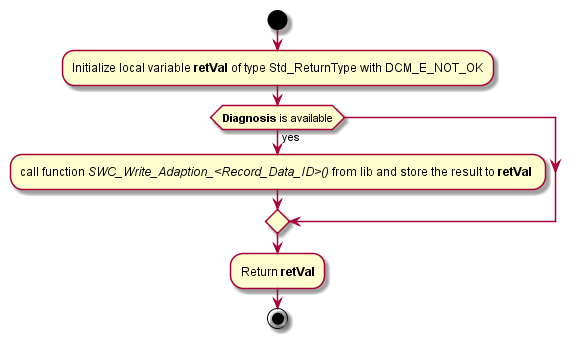

The diagram above was rendered by PlantUML. Its source (embedded in the PNG):
@startuml "ZV_Write_Adaption_Record_Data_ID_ZvStateCheck.png"
start
:Initialize local variable **retVal** of type Std_ReturnType with DCM_E_NOT_OK;
if(**Diagnosis** is available) then (yes)
:call function //SWC_Write_Adaption_<Record_Data_ID>()// from lib and store the result to **retVal** ;
endif
:Return **retVal**;
stop
@enduml